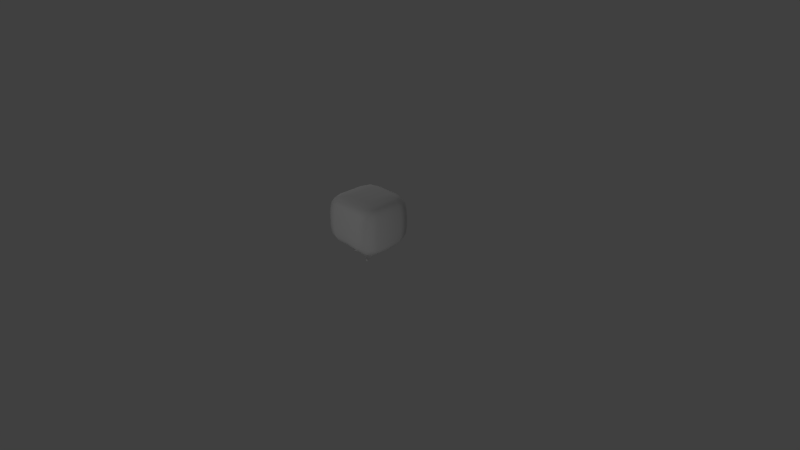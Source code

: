 # Source: bush000.blend  (saved by Blender 2.78.0; exported with 4.5.12 LTS)
import bpy
from mathutils import Matrix  # noqa: F401  (used for matrix-valued properties, if any)

bpy.ops.wm.read_factory_settings(use_empty=True)
scene = bpy.context.scene
scene.name = 'Scene'

# ---- collections
col_collection_1 = bpy.data.collections.new('Collection 1'); scene.collection.children.link(col_collection_1)

# ---- world
world_world = bpy.data.worlds.new('World'); scene.world = world_world
world_world.color = (0.05088, 0.05088, 0.05088)
world_world.use_sun_shadow = False
world_world.sun_shadow_jitter_overblur = 0.0
world_world.cycles.sampling_method = 'MANUAL'

# ---- cameras
cam_camera = bpy.data.cameras.new('Camera')
cam_camera.clip_end = 100.0
cam_camera.lens = 35.0
cam_camera.sensor_width = 32.0
cam_camera.sensor_height = 18.0
cam_camera.ortho_scale = 7.314
cam_camera.dof.focus_distance = 0.0
cam_camera.dof.aperture_fstop = 128.0

# ---- lights
light_lamp_002 = bpy.data.lights.new('Lamp.002', 'SPOT')
light_lamp_002.transmission_factor = 0.0
light_lamp_002.cutoff_distance = 30.0
light_lamp_002.energy = 100.0
light_lamp_002.shadow_buffer_clip_start = 1.001
light_lamp_002.shadow_soft_size = 0.1
light_lamp_002.shadow_maximum_resolution = 0.006
light_lamp_002.use_absolute_resolution = True
light_lamp_002.spot_size = 1.309
light_lamp_001 = bpy.data.lights.new('Lamp.001', 'SPOT')
light_lamp_001.transmission_factor = 0.0
light_lamp_001.cutoff_distance = 30.0
light_lamp_001.energy = 100.0
light_lamp_001.shadow_buffer_clip_start = 1.001
light_lamp_001.shadow_soft_size = 0.1
light_lamp_001.shadow_maximum_resolution = 0.006
light_lamp_001.use_absolute_resolution = True
light_lamp_001.spot_size = 1.309
light_lamp = bpy.data.lights.new('Lamp', 'SPOT')
light_lamp.transmission_factor = 0.0
light_lamp.cutoff_distance = 30.0
light_lamp.energy = 100.0
light_lamp.shadow_buffer_clip_start = 1.001
light_lamp.shadow_soft_size = 0.1
light_lamp.shadow_maximum_resolution = 0.006
light_lamp.use_absolute_resolution = True
light_lamp.spot_size = 1.309

# ---- meshes
me_cube_001 = bpy.data.meshes.new('Cube.001')
me_cube_001.from_pydata([(-0.8682, 0.4341, 1.993), (0.4341, 0.8682, 1.993), (0.8682, -0.4341, 1.993), (-0.4341, -0.8682, 1.993), (0.4064, -0.4064, 0.5269), (-0.3847, -0.3847, 2.098), (-0.4977, -0.9953, 1.044), (0.9953, -0.4977, 0.9698), (0.4977, 0.9953, 1.059), (-0.9953, 0.4977, 1.058), (-0.9953, -0.4977, 1.056), (0.9953, 0.4977, 0.9898), (-0.3847, 0.3847, 2.098), (0.4064, 0.4064, 0.5571), (0.8682, 0.4341, 1.993), (-0.8682, -0.4341, 1.993), (-0.4064, 0.4064, 0.6256), (0.3847, 0.3847, 2.098), (-0.4977, 0.9953, 1.057), (0.4977, -0.9953, 1.029), (0.3847, -0.3847, 2.098), (-0.4064, -0.4064, 0.613), (0.4341, -0.8682, 1.993), (-0.4341, 0.8682, 1.993), (-0.4917, 0.9835, 1.622), (0.4917, -0.9835, 1.622), (-0.9835, -0.4917, 1.622), (0.9835, 0.4917, 1.622), (-0.4917, -0.9835, 1.622), (0.9835, -0.4917, 1.622), (0.4917, 0.9835, 1.622), (-0.9835, 0.4917, 1.622), (0.4509, -0.9017, 0.5977), (-0.4509, 0.9017, 0.6539), (0.9017, 0.4509, 0.5419), (-0.9017, -0.4509, 0.674), (-0.9017, 0.4509, 0.679), (0.4509, 0.9017, 0.658), (0.9017, -0.4509, 0.5018), (-0.4509, -0.9017, 0.6287), (-0.7334, -0.4175, 0.6176), (-0.7597, -0.7597, 1.993), (-0.698, 0.3971, 2.072), (-0.789, 0.789, 0.6312), (-0.4175, 0.7334, 0.5946), (0.3971, 0.698, 2.072), (0.789, 0.789, 0.6021), (0.7334, 0.4175, 0.5046), (0.698, -0.3971, 2.072), (0.789, -0.789, 0.5368), (0.4175, -0.7334, 0.5277), (-0.3971, -0.698, 2.072), (-0.8709, -0.8709, 1.037), (-0.8605, 0.8605, 1.622), (0.8605, 0.8605, 1.622), (0.8605, -0.8605, 1.622), (-0.4973, -0.9947, 1.344), (0.9947, -0.4973, 1.326), (0.4973, 0.9947, 1.348), (-0.9947, 0.4973, 1.348), (-0.7334, 0.4175, 0.6245), (-0.698, -0.3971, 2.072), (0.7334, -0.4175, 0.4669), (0.698, 0.3971, 2.072), (0.9947, 0.4973, 1.331), (-0.9947, -0.4973, 1.347), (-0.9017, 0.0, 0.7192), (0.9017, 0.0, 0.5007), (0.3847, 0.0, 2.098), (-0.4064, 0.0, 0.6605), (0.9835, 0.0, 1.622), (-0.9835, 0.0, 1.622), (0.4175, 0.7334, 0.5805), (-0.3971, 0.698, 2.072), (-0.4175, -0.7334, 0.5726), (0.3971, -0.698, 2.072), (0.4973, -0.9947, 1.34), (-0.4973, 0.9947, 1.347), (-0.3847, 0.0, 2.098), (0.4064, 0.0, 0.5513), (0.0, 0.4064, 0.6229), (0.0, 0.3847, 2.098), (0.0, 0.9017, 0.6838), (0.0, -0.9017, 0.6423), (0.0, -0.3847, 2.098), (0.0, -0.4064, 0.6021), (0.0, -0.9835, 1.622), (0.0, 0.9835, 1.622), (-0.8605, -0.8605, 1.622), (-0.7597, 0.7597, 1.993), (0.7597, 0.7597, 1.993), (0.7597, -0.7597, 1.993), (0.8682, 0.0, 1.993), (-0.8682, 0.0, 1.993), (0.0, -0.8682, 1.993), (0.0, 0.8682, 1.993), (-0.4732, 0.9464, 1.848), (0.4732, -0.9464, 1.848), (-0.9464, -0.4732, 1.848), (0.9464, 0.4732, 1.848), (-0.4732, -0.9464, 1.848), (0.9464, -0.4732, 1.848), (0.4732, 0.9464, 1.848), (-0.9464, 0.4732, 1.848), (-0.8709, 0.8709, 1.043), (0.8709, 0.8709, 1.028), (0.8709, -0.8709, 0.9956), (-0.789, -0.789, 0.6187), (-0.9953, 0.0, 1.073), (0.9953, 0.0, 0.9637), (0.0, 0.9953, 1.072), (0.0, -0.9953, 1.051), (0.4848, -0.9696, 0.7577), (-0.4848, 0.9696, 0.8069), (0.9696, 0.4848, 0.695), (-0.9696, -0.4848, 0.8106), (-0.9696, 0.4848, 0.815), (0.4848, 0.9696, 0.8104), (0.9696, -0.4848, 0.6599), (-0.4848, -0.9696, 0.7849), (-0.6668, -0.6668, 0.5911), (-0.6369, -0.6369, 2.051), (-0.6668, 0.6668, 0.6047), (-0.6369, 0.6369, 2.051), (0.6668, -0.6668, 0.5), (0.6369, -0.6369, 2.051), (0.6668, 0.6668, 0.5546), (0.6369, 0.6369, 2.051), (-0.8704, -0.8704, 1.342), (-0.8704, 0.8704, 1.344), (0.8704, 0.8704, 1.34), (0.8704, -0.8704, 1.332), (-0.7334, 0.0, 0.6689), (-0.698, 0.0, 2.072), (0.7334, 0.0, 0.4778), (0.698, 0.0, 2.072), (0.9947, 0.0, 1.324), (-0.9947, 0.0, 1.351), (0.0, 0.7334, 0.6163), (0.0, 0.698, 2.072), (0.0, -0.7334, 0.58), (0.0, -0.698, 2.072), (0.0, -0.9947, 1.346), (0.0, 0.9947, 1.351), (0.0, 0.0, 2.098), (0.0, 0.0, 0.6395), (-0.8281, -0.8281, 1.848), (-0.8281, 0.8281, 1.848), (0.8281, 0.8281, 1.848), (0.8281, -0.8281, 1.848), (0.9464, 0.0, 1.848), (-0.9464, 0.0, 1.848), (0.0, -0.9464, 1.848), (0.0, 0.9464, 1.848), (-0.8484, 0.8484, 0.7836), (0.8484, 0.8484, 0.7581), (0.8484, -0.8484, 0.701), (-0.8484, -0.8484, 0.7726), (-0.9696, 0.0, 0.8432), (0.9696, 0.0, 0.6521), (0.0, 0.9696, 0.8331), (0.0, -0.9696, 0.7967)], [], [(0, 103, 151, 93), (0, 93, 133, 42), (0, 42, 123, 89), (0, 89, 147, 103), (1, 102, 153, 95), (1, 95, 139, 45), (1, 45, 127, 90), (1, 90, 148, 102), (2, 101, 150, 92), (2, 92, 135, 48), (2, 48, 125, 91), (2, 91, 149, 101), (3, 100, 152, 94), (3, 94, 141, 51), (3, 51, 121, 41), (3, 41, 146, 100), (4, 85, 145, 79), (4, 79, 134, 62), (4, 62, 124, 50), (4, 50, 140, 85), (5, 84, 144, 78), (5, 78, 133, 61), (5, 61, 121, 51), (5, 51, 141, 84), (6, 119, 161, 111), (6, 111, 142, 56), (6, 56, 128, 52), (6, 52, 157, 119), (7, 118, 159, 109), (7, 109, 136, 57), (7, 57, 131, 106), (7, 106, 156, 118), (8, 117, 160, 110), (8, 110, 143, 58), (8, 58, 130, 105), (8, 105, 155, 117), (9, 116, 158, 108), (9, 108, 137, 59), (9, 59, 129, 104), (9, 104, 154, 116), (10, 115, 157, 52), (10, 52, 128, 65), (10, 65, 137, 108), (10, 108, 158, 115), (11, 114, 155, 105), (11, 105, 130, 64), (11, 64, 136, 109), (11, 109, 159, 114), (12, 81, 139, 73), (12, 73, 123, 42), (12, 42, 133, 78), (12, 78, 144, 81), (13, 80, 138, 72), (13, 72, 126, 47), (13, 47, 134, 79), (13, 79, 145, 80), (14, 99, 148, 90), (14, 90, 127, 63), (14, 63, 135, 92), (14, 92, 150, 99), (15, 98, 146, 41), (15, 41, 121, 61), (15, 61, 133, 93), (15, 93, 151, 98), (16, 60, 122, 44), (16, 44, 138, 80), (16, 80, 145, 69), (16, 69, 132, 60), (17, 63, 127, 45), (17, 45, 139, 81), (17, 81, 144, 68), (17, 68, 135, 63), (18, 113, 154, 104), (18, 104, 129, 77), (18, 77, 143, 110), (18, 110, 160, 113), (19, 112, 156, 106), (19, 106, 131, 76), (19, 76, 142, 111), (19, 111, 161, 112), (20, 48, 135, 68), (20, 68, 144, 84), (20, 84, 141, 75), (20, 75, 125, 48), (21, 40, 132, 69), (21, 69, 145, 85), (21, 85, 140, 74), (21, 74, 120, 40), (22, 97, 149, 91), (22, 91, 125, 75), (22, 75, 141, 94), (22, 94, 152, 97), (23, 96, 147, 89), (23, 89, 123, 73), (23, 73, 139, 95), (23, 95, 153, 96), (24, 77, 129, 53), (24, 53, 147, 96), (24, 96, 153, 87), (24, 87, 143, 77), (25, 76, 131, 55), (25, 55, 149, 97), (25, 97, 152, 86), (25, 86, 142, 76), (26, 65, 128, 88), (26, 88, 146, 98), (26, 98, 151, 71), (26, 71, 137, 65), (27, 64, 130, 54), (27, 54, 148, 99), (27, 99, 150, 70), (27, 70, 136, 64), (28, 56, 142, 86), (28, 86, 152, 100), (28, 100, 146, 88), (28, 88, 128, 56), (29, 57, 136, 70), (29, 70, 150, 101), (29, 101, 149, 55), (29, 55, 131, 57), (30, 58, 143, 87), (30, 87, 153, 102), (30, 102, 148, 54), (30, 54, 130, 58), (31, 59, 137, 71), (31, 71, 151, 103), (31, 103, 147, 53), (31, 53, 129, 59), (32, 50, 124, 49), (32, 49, 156, 112), (32, 112, 161, 83), (32, 83, 140, 50), (33, 44, 122, 43), (33, 43, 154, 113), (33, 113, 160, 82), (33, 82, 138, 44), (34, 47, 126, 46), (34, 46, 155, 114), (34, 114, 159, 67), (34, 67, 134, 47), (35, 40, 120, 107), (35, 107, 157, 115), (35, 115, 158, 66), (35, 66, 132, 40), (36, 60, 132, 66), (36, 66, 158, 116), (36, 116, 154, 43), (36, 43, 122, 60), (37, 72, 138, 82), (37, 82, 160, 117), (37, 117, 155, 46), (37, 46, 126, 72), (38, 62, 134, 67), (38, 67, 159, 118), (38, 118, 156, 49), (38, 49, 124, 62), (39, 74, 140, 83), (39, 83, 161, 119), (39, 119, 157, 107), (39, 107, 120, 74)])
me_cube_001.polygons.foreach_set('use_smooth', [True] * 160)
me_cube_001.use_remesh_preserve_volume = False
me_cube_001.use_remesh_preserve_attributes = False
me_cube_001.use_mirror_vertex_groups = False
me_cube_001.update()
me_cube = bpy.data.meshes.new('Cube')
me_cube.from_pydata([(-0.1629, 0.1389, 1.566), (0.3757, 0.1878, 0.2039), (-0.1418, 0.03381, 1.818), (-8.515e-09, -0.0614, -0.05643), (-0.1419, 0.2123, 1.788), (0.2253, 0.4685, 0.1377), (0.0002657, 0.1389, 1.566), (0.2694, -0.4715, -0.05643), (-0.4673, -0.3104, 0.1241), (0.03147, 0.04855, 1.174), (-0.09562, 0.1756, 1.174), (-0.09562, -0.07854, 1.174), (-0.2227, 0.04855, 1.174), (-0.0672, 0.5257, 2.397), (0.01637, 0.463, 2.408), (-0.0672, 0.4003, 2.42), (-0.1508, 0.463, 2.408), (-0.03111, -0.4858, 2.513), (-0.05494, -0.2807, 2.156), (0.02575, -0.3354, 2.108), (-0.05494, -0.39, 2.06), (-0.1356, -0.3354, 2.108), (-0.03111, -0.3809, 2.537), (-0.1133, -0.4334, 2.525), (0.05108, -0.4334, 2.525), (-0.3319, -0.02561, 0.652), (-0.07435, -0.2832, 0.652), (-0.09293, 0.2095, 0.6989), (0.1832, -0.02561, 0.652), (-0.08127, 0.05051, 1.595), (-0.08141, 0.2273, 1.537), (-0.1938, 0.1246, 1.827), (-0.08378, 0.1246, 1.827), (-0.1732, 0.2794, 2.071), (-0.1148, 0.2263, 2.079), (-0.05654, 0.2794, 2.071), (-0.1148, 0.3325, 2.063), (-0.1506, -0.118, 1.976), (-0.09068, -0.1614, 1.907), (-0.03077, -0.118, 1.976), (-0.09068, -0.07455, 2.046), (0.06849, 0.7486, 0.07155), (-0.2253, 0.4685, 0.1377), (-7.451e-09, 0.4414, 0.3318), (-1.49e-08, 0.4955, -0.05643), (0.4518, -0.6166, 0.1633), (-0.1878, -0.3757, 0.2039), (0.3838, -0.1657, 0.1343), (0.5424, -0.5807, -0.05643), (0.1165, -0.4329, 0.1343), (0.3453, -0.2801, 0.3251), (0.2309, -0.3944, 0.3251), (0.4223, -0.3186, -0.05643), (0.1518, 1.108, 0.03449), (-3.725e-09, 0.7695, -0.05643), (0.0, 0.7695, 0.1995), (-0.06849, 0.7905, 0.07155), (0.2159, 1.298, -0.002558), (0.108, 1.138, -0.05643), (0.108, 1.138, 0.1254), (0.06413, 1.167, 0.03449), (0.6093, -0.7795, 0.04209), (0.6565, -0.7323, 0.04209), (0.5242, -0.5082, 0.05343), (0.506, -0.5624, 0.1633), (0.47, -0.6531, -0.05643), (0.3976, -0.6348, 0.05343), (-0.3757, 0.1878, 0.2039), (-0.6342, -0.1554, 0.1237), (-0.4943, -0.1877, -0.05643), (-0.4673, -0.02379, 0.1241), (-0.4402, -0.1464, 0.3046), (-0.7875, -0.1229, 0.09417), (-0.6303, -0.1787, -0.05643), (-0.6458, -0.08635, 0.03363), (-0.6186, -0.2478, 0.03363), (-1.039, -0.3794, -0.009682), (-0.8544, -0.3251, 0.006634), (-0.867, -0.2502, 0.07242), (-0.8636, -0.2582, -0.05643), (-0.9167, -0.2499, 0.003915), (-0.8538, -0.01131, 0.06668), (-0.7481, -0.09951, 0.02295), (-0.7875, -0.1229, -0.05643), (-0.8268, -0.1463, 0.01479), (-0.9049, 0.0747, -0.008626), (-0.8267, 0.0048, 0.007929), (-0.8809, -0.02741, 0.002316), (-0.8538, -0.01131, -0.05643), (-0.1145, 0.06532, 1.992), (-0.06225, 0.02593, 1.938), (-0.1145, -0.01347, 1.884), (-0.1668, 0.02593, 1.938), (-0.3385, -0.1697, -0.05643), (-0.2688, -0.214, 0.6754), (-0.2734, 0.1507, 0.6872), (-0.3516, -0.3594, 0.1839), (-1.33e-08, 0.3234, -0.05643), (-0.09473, 0.05651, 1.82), (0.3005, 0.121, 0.446), (0.3088, 0.1391, 0.00864), (-0.1274, 0.2481, 1.92), (-0.3538, -0.1234, 0.4712), (0.1748, -0.3481, -0.05643), (0.09686, 0.1507, 0.6872), (-0.3381, 0.3519, 0.1873), (-0.1273, 0.02261, 1.854), (-0.07977, 0.1896, 1.934), (-0.1776, 0.07906, 1.887), (0.3381, 0.3519, 0.1873), (-0.02323, 0.3235, 0.4898), (0.1195, -0.3302, 0.4763), (0.4127, -0.2039, -0.008744), (-0.1425, 0.07261, 1.588), (-0.1426, 0.2052, 1.545), (-0.0003044, -0.04677, 1.174), (-0.02016, 0.2052, 1.545), (0.05159, 0.1274, 1.392), (-0.04695, 0.2277, 1.385), (-0.04691, 0.02721, 1.399), (-0.1455, 0.1274, 1.392), (-0.1735, 0.1896, 1.934), (-0.0755, 0.07906, 1.887), (-0.1205, 0.1382, 1.98), (-0.03111, 0.6102, 2.582), (0.05644, 0.5445, 2.594), (-0.03111, 0.4788, 2.606), (-0.1187, 0.5445, 2.594), (-0.004522, 0.5101, 2.399), (-0.1586, 0.3192, 2.065), (-0.004522, 0.416, 2.417), (-0.1299, 0.416, 2.417), (-0.03707, -0.3716, 2.313), (0.05248, -0.4251, 2.282), (-0.03707, -0.4786, 2.252), (-0.1266, -0.4251, 2.282), (0.003677, -0.2944, 2.144), (-0.1485, 0.05547, 1.978), (0.007482, -0.3764, 2.072), (-0.1174, -0.3764, 2.072), (-0.03111, -0.3495, 2.795), (0.03562, -0.4009, 2.802), (-0.03111, -0.4523, 2.809), (-0.09784, -0.4009, 2.802), (-0.09276, -0.4727, 2.516), (0.03053, -0.4727, 2.516), (0.03053, -0.394, 2.534), (-0.09276, -0.394, 2.534), (-0.1909, -0.04677, 1.174), (-0.1909, 0.1439, 1.174), (-0.0003044, 0.1439, 1.174), (0.1015, -0.214, 0.6754), (-0.3123, -0.02628, 0.9233), (-0.1354, -0.2032, 0.9233), (-0.1401, 0.145, 0.935), (0.04148, -0.02628, 0.9233), (-0.02011, 0.07261, 1.588), (-0.1873, 0.05651, 1.82), (-0.1343, 0.03737, 1.742), (-0.1818, 0.1904, 1.797), (-0.1005, 0.1904, 1.797), (-0.1346, 0.2103, 1.662), (-0.2031, 0.1242, 1.708), (-0.06427, 0.1242, 1.708), (-0.07111, 0.3192, 2.065), (-0.1299, 0.5101, 2.399), (-0.07111, 0.2395, 2.077), (-0.1586, 0.2395, 2.077), (-0.1724, 0.3764, 2.231), (-0.09715, 0.3176, 2.242), (-0.02189, 0.3764, 2.231), (-0.09715, 0.4352, 2.221), (-0.05003, -0.08541, 2.028), (-0.1136, -0.2944, 2.144), (-0.04147, -0.1505, 1.924), (-0.1399, -0.1505, 1.924), (-0.1428, -0.2158, 2.005), (-0.07578, -0.2683, 1.944), (-0.008775, -0.2158, 2.005), (-0.07578, -0.1633, 2.067), (-8.382e-09, 0.5969, -0.05643), (-0.1109, 0.5954, 0.08809), (0.1109, 0.5849, 0.08809), (-1.863e-09, 0.5834, 0.2326), (0.1527, 0.4482, 0.2833), (0.1852, 0.4888, -0.007898), (-0.1852, 0.4888, -0.007898), (-0.1527, 0.4482, 0.2833), (0.3205, -0.2024, -0.05643), (-0.1544, -0.3242, 0.00864), (0.2929, -0.1568, 0.4763), (-0.1459, -0.3255, 0.446), (-0.01783, -0.39, 0.1865), (0.3777, 0.005542, 0.1865), (0.3468, -0.5377, -0.05643), (0.3212, -0.4864, 0.2151), (0.5243, -0.635, -0.05643), (0.4486, -0.4359, -0.05643), (0.3973, -0.4103, 0.2151), (0.2451, -0.512, 0.07933), (0.423, -0.3342, 0.07933), (0.3549, -0.1943, 0.2774), (0.1548, -0.4618, -0.008744), (0.3841, -0.4332, -0.05643), (0.1451, -0.4041, 0.2774), (0.3167, -0.3658, 0.3251), (0.02699, 0.9657, -0.05643), (-0.03214, 0.9993, 0.06228), (0.08612, 0.9321, 0.06228), (0.02699, 0.9657, 0.181), (0.04644, 0.7553, 0.1675), (0.0563, 0.7523, -0.02444), (-0.0563, 0.7867, -0.02444), (-0.04644, 0.7837, 0.1675), (0.1889, 1.258, -0.04296), (0.1652, 1.274, 0.006705), (0.2127, 1.242, 0.006705), (0.1889, 1.258, 0.05637), (0.1377, 1.118, 0.1027), (0.144, 1.113, -0.0337), (0.07193, 1.162, -0.0337), (0.07824, 1.158, 0.1027), (0.5779, -0.7547, -0.0318), (0.5665, -0.732, 0.1217), (0.6447, -0.7677, 0.04209), (0.6348, -0.6978, -0.0318), (0.6121, -0.6864, 0.1217), (0.5328, -0.7433, 0.04492), (0.6234, -0.6527, 0.04492), (0.5379, -0.5264, -0.02896), (0.4924, -0.6031, 0.1633), (0.4111, -0.6212, 0.1358), (0.5105, -0.5218, 0.1358), (0.4157, -0.6485, -0.02896), (-0.3088, 0.1391, 0.00864), (-0.3377, 0.121, 0.446), (-0.3986, 0.04101, 0.1839), (-0.5606, -0.1719, -0.05643), (-0.5509, -0.2621, 0.06158), (-0.548, -0.1415, 0.1796), (-0.5577, -0.05133, 0.06158), (-0.4876, -0.3004, -0.0113), (-0.447, -0.2487, 0.2595), (-0.4876, -0.06477, -0.0113), (-0.447, -0.05445, 0.2595), (-0.7243, -0.2077, -0.05643), (-0.7075, -0.2685, 0.02154), (-0.7301, -0.1908, 0.1002), (-0.7149, -0.109, 0.02562), (-0.6245, -0.2131, 0.1012), (-0.6429, -0.1036, 0.1012), (-0.6419, -0.1094, -0.03392), (-0.6196, -0.2422, -0.03392), (-0.9947, -0.3505, -0.04474), (-0.9886, -0.3759, -0.005603), (-0.9968, -0.3456, 0.03422), (-1.013, -0.3369, -0.006283), (-0.9305, -0.2695, 0.04577), (-0.7989, -0.1695, -0.05643), (-0.8541, -0.3143, -0.04066), (-0.8602, -0.3004, 0.05461), (-0.9297, -0.2715, -0.04134), (-0.8706, -0.2247, -0.04134), (-0.7997, -0.1675, 0.08874), (-0.8714, -0.2227, 0.05801), (-0.8417, -0.185, 0.01207), (-0.7753, -0.06063, 0.0192), (-0.8116, -0.08221, -0.05643), (-0.8116, -0.08221, 0.0873), (-0.848, -0.1038, 0.01167), (-0.817, -0.1405, 0.07025), (-0.7579, -0.1054, 0.08045), (-0.7579, -0.1054, -0.03659), (-0.817, -0.1405, -0.03863), (-0.8779, 0.06163, -0.00372), (-0.8921, 0.0532, -0.04448), (-0.8921, 0.0532, 0.0341), (-0.9063, 0.04477, -0.006657), (-0.8741, -0.02339, 0.04778), (-0.8335, 0.000773, 0.0548), (-0.8335, 0.000773, -0.04034), (-0.8741, -0.02339, -0.04174), (-0.1313, -0.08541, 2.028), (-0.08053, 0.05547, 1.978), (-0.07009, -0.00362, 1.898), (-0.1589, -0.00362, 1.898), (-0.1026, -0.002335, 2.039), (-0.04651, -0.03852, 1.971), (-0.1026, -0.07471, 1.903), (-0.1587, -0.03852, 1.971), (-0.3686, -0.3374, 0.003654), (-0.1708, 0.03673, 1.863), (-0.2779, 0.3651, 0.004505), (-0.1622, 0.2335, 1.923), (0.314, -0.3426, -0.05643), (-0.09221, 0.2335, 1.923), (0.2779, 0.3651, 0.004505), (-0.0834, 0.03673, 1.863), (0.2452, -0.2856, 0.4822), (0.2394, 0.3006, 0.4397), (-0.3193, -0.2863, 0.434), (-0.2676, 0.3006, 0.4397), (-0.1208, 0.05227, 1.397), (-0.1208, 0.2026, 1.386), (0.02697, 0.05227, 1.397), (0.02695, 0.2026, 1.386), (-0.1594, 0.1357, 1.951), (-0.08687, 0.1357, 1.951), (-0.09677, 0.5938, 2.585), (0.03455, 0.5938, 2.585), (0.03455, 0.4952, 2.603), (-0.09677, 0.4952, 2.603), (-0.1038, -0.385, 2.305), (0.02962, -0.385, 2.305), (0.03057, -0.4652, 2.259), (-0.1047, -0.4652, 2.259), (0.01894, -0.3624, 2.797), (-0.08116, -0.3624, 2.797), (0.01894, -0.4395, 2.807), (-0.08116, -0.4395, 2.807), (-0.2684, -0.1578, 0.9291), (-0.2696, 0.1022, 0.9321), (-0.008235, 0.1022, 0.9321), (-0.007073, -0.1578, 0.9291), (-0.08089, 0.05908, 1.733), (-0.1874, 0.05908, 1.733), (-0.1863, 0.1888, 1.673), (-0.08238, 0.1888, 1.673), (-0.04071, 0.4205, 2.223), (-0.1536, 0.4205, 2.223), (-0.04071, 0.3323, 2.239), (-0.1536, 0.3323, 2.239), (-0.02898, -0.1765, 2.051), (-0.1226, -0.1765, 2.051), (-0.02208, -0.2551, 1.959), (-0.1295, -0.2551, 1.959), (0.09116, 0.5909, -0.0203), (-0.09116, 0.5995, -0.0203), (-0.07518, 0.5886, 0.1965), (0.07518, 0.5815, 0.1965), (0.3885, -0.04307, 0.004294), (0.02695, -0.4047, 0.004294), (0.3314, -0.03843, 0.3804), (0.0199, -0.3499, 0.3804), (0.2705, -0.5313, -0.02249), (0.4231, -0.5122, -0.05643), (0.2641, -0.4928, 0.1811), (0.3783, -0.4674, 0.2151), (0.4422, -0.3596, -0.02249), (0.4037, -0.3532, 0.1811), (0.07559, 0.9381, -0.02675), (-0.02161, 0.9933, -0.02675), (-0.0131, 0.9885, 0.1513), (0.06708, 0.943, 0.1513), (0.1896, 1.212, -0.02837), (0.1462, 1.241, -0.02837), (0.149, 1.239, 0.05619), (0.1868, 1.214, 0.05619), (0.5143, -0.7243, -0.01138), (0.6206, -0.7405, -0.0318), (0.5092, -0.7061, 0.1056), (0.6007, -0.7206, 0.1217), (0.6068, -0.6318, -0.01138), (0.5886, -0.6268, 0.1056), (-0.4072, -0.008291, 0.003654), (-0.3637, -0.003473, 0.3759), (-0.5618, -0.08146, -0.02693), (-0.5562, -0.2547, -0.02693), (-0.5473, -0.2167, 0.1501), (-0.5519, -0.07387, 0.1501), (-0.7282, -0.1324, -0.0433), (-0.7086, -0.2622, -0.03694), (-0.7162, -0.2402, 0.08019), (-0.7291, -0.1297, 0.09045), (-0.9922, -0.3276, -0.03414), (-0.9547, -0.3556, -0.03384), (-0.958, -0.3481, 0.02928), (-0.9931, -0.3254, 0.02535), (-0.91, -0.2598, -0.04134), (-0.8228, -0.1743, -0.03931), (-0.823, -0.1738, 0.06719), (-0.9108, -0.2578, 0.04985), (-0.7844, -0.06602, 0.07403), (-0.7844, -0.06602, -0.03752), (-0.8389, -0.0984, -0.03941), (-0.8389, -0.0984, 0.06463), (-0.8699, 0.0438, 0.03053), (-0.8699, 0.0438, -0.033), (-0.8945, 0.02915, -0.03431), (-0.8945, 0.02915, 0.02673), (-0.1399, -0.01138, 2.022), (-0.06528, -0.01138, 2.022), (-0.05578, -0.06567, 1.92), (-0.1494, -0.06567, 1.92)], [], [(0, 120, 302, 113), (0, 113, 325, 162), (0, 162, 326, 114), (0, 114, 303, 120), (1, 100, 296, 109), (1, 109, 299, 99), (1, 99, 342, 193), (1, 193, 340, 100), (2, 158, 324, 98), (2, 98, 297, 106), (2, 106, 291, 157), (2, 157, 325, 158), (3, 234, 292, 97), (3, 97, 296, 100), (3, 100, 340, 188), (3, 188, 294, 103), (3, 103, 341, 189), (3, 189, 290, 93), (3, 93, 364, 234), (4, 161, 326, 159), (4, 159, 293, 101), (4, 101, 295, 160), (4, 160, 327, 161), (5, 109, 296, 185), (5, 185, 336, 182), (5, 182, 339, 184), (5, 184, 299, 109), (6, 117, 305, 116), (6, 116, 327, 163), (6, 163, 324, 156), (6, 156, 304, 117), (7, 103, 294, 203), (7, 203, 345, 194), (7, 194, 344, 202), (7, 202, 341, 103), (8, 96, 300, 242), (8, 242, 368, 238), (8, 238, 367, 241), (8, 241, 290, 96), (9, 155, 322, 150), (9, 150, 305, 117), (9, 117, 304, 115), (9, 115, 323, 155), (10, 154, 321, 149), (10, 149, 303, 118), (10, 118, 305, 150), (10, 150, 322, 154), (11, 153, 323, 115), (11, 115, 304, 119), (11, 119, 302, 148), (11, 148, 320, 153), (12, 152, 320, 148), (12, 148, 302, 120), (12, 120, 303, 149), (12, 149, 321, 152), (13, 128, 328, 171), (13, 171, 329, 165), (13, 165, 308, 124), (13, 124, 309, 128), (14, 130, 330, 170), (14, 170, 328, 128), (14, 128, 309, 125), (14, 125, 310, 130), (15, 131, 331, 169), (15, 169, 330, 130), (15, 130, 310, 126), (15, 126, 311, 131), (16, 165, 329, 168), (16, 168, 331, 131), (16, 131, 311, 127), (16, 127, 308, 165), (17, 134, 314, 145), (17, 145, 318, 142), (17, 142, 319, 144), (17, 144, 315, 134), (18, 136, 332, 179), (18, 179, 333, 173), (18, 173, 312, 132), (18, 132, 313, 136), (19, 138, 334, 178), (19, 178, 332, 136), (19, 136, 313, 133), (19, 133, 314, 138), (20, 139, 335, 177), (20, 177, 334, 138), (20, 138, 314, 134), (20, 134, 315, 139), (21, 173, 333, 176), (21, 176, 335, 139), (21, 139, 315, 135), (21, 135, 312, 173), (22, 132, 312, 147), (22, 147, 317, 140), (22, 140, 316, 146), (22, 146, 313, 132), (23, 135, 315, 144), (23, 144, 319, 143), (23, 143, 317, 147), (23, 147, 312, 135), (24, 133, 313, 146), (24, 146, 316, 141), (24, 141, 318, 145), (24, 145, 314, 133), (25, 102, 300, 94), (25, 94, 320, 152), (25, 152, 321, 95), (25, 95, 301, 235), (25, 235, 365, 102), (26, 111, 298, 151), (26, 151, 323, 153), (26, 153, 320, 94), (26, 94, 300, 191), (26, 191, 343, 111), (27, 110, 301, 95), (27, 95, 321, 154), (27, 154, 322, 104), (27, 104, 299, 110), (28, 99, 299, 104), (28, 104, 322, 155), (28, 155, 323, 151), (28, 151, 298, 190), (28, 190, 342, 99), (29, 119, 304, 156), (29, 156, 324, 158), (29, 158, 325, 113), (29, 113, 302, 119), (30, 118, 303, 114), (30, 114, 326, 161), (30, 161, 327, 116), (30, 116, 305, 118), (31, 162, 325, 157), (31, 157, 291, 108), (31, 108, 306, 121), (31, 121, 293, 159), (31, 159, 326, 162), (32, 163, 327, 160), (32, 160, 295, 107), (32, 107, 307, 122), (32, 122, 297, 98), (32, 98, 324, 163), (33, 129, 293, 121), (33, 121, 306, 167), (33, 167, 331, 168), (33, 168, 329, 129), (34, 167, 306, 123), (34, 123, 307, 166), (34, 166, 330, 169), (34, 169, 331, 167), (35, 166, 307, 107), (35, 107, 295, 164), (35, 164, 328, 170), (35, 170, 330, 166), (36, 164, 295, 101), (36, 101, 293, 129), (36, 129, 329, 171), (36, 171, 328, 164), (37, 282, 390, 289), (37, 289, 393, 175), (37, 175, 335, 176), (37, 176, 333, 282), (38, 175, 393, 288), (38, 288, 392, 174), (38, 174, 334, 177), (38, 177, 335, 175), (39, 174, 392, 287), (39, 287, 391, 172), (39, 172, 332, 178), (39, 178, 334, 174), (40, 172, 391, 286), (40, 286, 390, 282), (40, 282, 333, 179), (40, 179, 332, 172), (41, 182, 336, 211), (41, 211, 350, 208), (41, 208, 353, 210), (41, 210, 339, 182), (42, 105, 301, 187), (42, 187, 338, 181), (42, 181, 337, 186), (42, 186, 292, 105), (43, 110, 299, 184), (43, 184, 339, 183), (43, 183, 338, 187), (43, 187, 301, 110), (44, 97, 292, 186), (44, 186, 337, 180), (44, 180, 336, 185), (44, 185, 296, 97), (45, 195, 346, 231), (45, 231, 360, 223), (45, 223, 361, 230), (45, 230, 347, 195), (46, 192, 343, 191), (46, 191, 300, 96), (46, 96, 290, 189), (46, 189, 341, 192), (47, 193, 342, 201), (47, 201, 349, 200), (47, 200, 348, 112), (47, 112, 340, 193), (48, 197, 348, 229), (48, 229, 362, 225), (48, 225, 359, 196), (48, 196, 345, 197), (49, 192, 341, 202), (49, 202, 344, 199), (49, 199, 346, 204), (49, 204, 343, 192), (50, 190, 298, 205), (50, 205, 347, 198), (50, 198, 349, 201), (50, 201, 342, 190), (51, 111, 343, 204), (51, 204, 346, 195), (51, 195, 347, 205), (51, 205, 298, 111), (52, 188, 340, 112), (52, 112, 348, 197), (52, 197, 345, 203), (52, 203, 294, 188), (53, 208, 350, 219), (53, 219, 354, 216), (53, 216, 357, 218), (53, 218, 353, 208), (54, 180, 337, 212), (54, 212, 351, 206), (54, 206, 350, 211), (54, 211, 336, 180), (55, 183, 339, 210), (55, 210, 353, 209), (55, 209, 352, 213), (55, 213, 338, 183), (56, 181, 338, 213), (56, 213, 352, 207), (56, 207, 351, 212), (56, 212, 337, 181), (57, 214, 355, 215), (57, 215, 356, 217), (57, 217, 357, 216), (57, 216, 354, 214), (58, 206, 351, 220), (58, 220, 355, 214), (58, 214, 354, 219), (58, 219, 350, 206), (59, 209, 353, 218), (59, 218, 357, 217), (59, 217, 356, 221), (59, 221, 352, 209), (60, 207, 352, 221), (60, 221, 356, 215), (60, 215, 355, 220), (60, 220, 351, 207), (61, 222, 359, 224), (61, 224, 361, 223), (61, 223, 360, 227), (61, 227, 358, 222), (62, 228, 363, 226), (62, 226, 361, 224), (62, 224, 359, 225), (62, 225, 362, 228), (63, 200, 349, 232), (63, 232, 363, 228), (63, 228, 362, 229), (63, 229, 348, 200), (64, 198, 347, 230), (64, 230, 361, 226), (64, 226, 363, 232), (64, 232, 349, 198), (65, 194, 345, 196), (65, 196, 359, 222), (65, 222, 358, 233), (65, 233, 344, 194), (66, 199, 344, 233), (66, 233, 358, 227), (66, 227, 360, 231), (66, 231, 346, 199), (67, 236, 365, 235), (67, 235, 301, 105), (67, 105, 292, 234), (67, 234, 364, 236), (68, 239, 369, 250), (68, 250, 373, 247), (68, 247, 372, 249), (68, 249, 368, 239), (69, 93, 290, 241), (69, 241, 367, 237), (69, 237, 366, 243), (69, 243, 364, 93), (70, 236, 364, 243), (70, 243, 366, 240), (70, 240, 369, 244), (70, 244, 365, 236), (71, 102, 365, 244), (71, 244, 369, 239), (71, 239, 368, 242), (71, 242, 300, 102), (72, 263, 373, 271), (72, 271, 382, 268), (72, 268, 385, 270), (72, 270, 380, 263), (73, 237, 367, 252), (73, 252, 371, 245), (73, 245, 370, 251), (73, 251, 366, 237), (74, 240, 366, 251), (74, 251, 370, 248), (74, 248, 373, 250), (74, 250, 369, 240), (75, 238, 368, 249), (75, 249, 372, 246), (75, 246, 371, 252), (75, 252, 367, 238), (76, 253, 375, 254), (76, 254, 376, 255), (76, 255, 377, 256), (76, 256, 374, 253), (77, 246, 372, 260), (77, 260, 376, 254), (77, 254, 375, 259), (77, 259, 371, 246), (78, 247, 373, 263), (78, 263, 380, 264), (78, 264, 381, 257), (78, 257, 377, 255), (78, 255, 376, 260), (78, 260, 372, 247), (79, 245, 371, 259), (79, 259, 375, 253), (79, 253, 374, 261), (79, 261, 378, 262), (79, 262, 379, 258), (79, 258, 370, 245), (80, 257, 381, 264), (80, 264, 380, 265), (80, 265, 379, 262), (80, 262, 378, 261), (80, 261, 374, 256), (80, 256, 377, 257), (81, 268, 382, 279), (81, 279, 386, 276), (81, 276, 389, 278), (81, 278, 385, 268), (82, 248, 370, 272), (82, 272, 383, 266), (82, 266, 382, 271), (82, 271, 373, 248), (83, 258, 379, 273), (83, 273, 384, 267), (83, 267, 383, 272), (83, 272, 370, 258), (84, 265, 380, 270), (84, 270, 385, 269), (84, 269, 384, 273), (84, 273, 379, 265), (85, 274, 387, 275), (85, 275, 388, 277), (85, 277, 389, 276), (85, 276, 386, 274), (86, 266, 383, 280), (86, 280, 387, 274), (86, 274, 386, 279), (86, 279, 382, 266), (87, 269, 385, 278), (87, 278, 389, 277), (87, 277, 388, 281), (87, 281, 384, 269), (88, 267, 384, 281), (88, 281, 388, 275), (88, 275, 387, 280), (88, 280, 383, 267), (89, 283, 307, 123), (89, 123, 306, 137), (89, 137, 390, 286), (89, 286, 391, 283), (90, 284, 297, 122), (90, 122, 307, 283), (90, 283, 391, 287), (90, 287, 392, 284), (91, 285, 291, 106), (91, 106, 297, 284), (91, 284, 392, 288), (91, 288, 393, 285), (92, 137, 306, 108), (92, 108, 291, 285), (92, 285, 393, 289), (92, 289, 390, 137)])
me_cube.polygons.foreach_set('use_smooth', [True] * 386)
me_cube.use_remesh_preserve_volume = False
me_cube.use_remesh_preserve_attributes = False
me_cube.use_mirror_vertex_groups = False
me_cube.update()

# ---- objects
ob_cube_001 = bpy.data.objects.new('Cube.001', me_cube_001)
ob_cube = bpy.data.objects.new('Cube', me_cube)
ob_lamp_002 = bpy.data.objects.new('Lamp.002', light_lamp_002)
ob_lamp_001 = bpy.data.objects.new('Lamp.001', light_lamp_001)
ob_lamp = bpy.data.objects.new('Lamp', light_lamp)
ob_camera = bpy.data.objects.new('Camera', cam_camera)

# ---- transforms, parenting, visibility, modifiers, constraints
ob_cube_001.location = (0.0, 0.0, 0.00705)
ob_cube_001.scale = (0.3923, 0.3923, 0.3923)
ob_cube_001.lineart.crease_threshold = 0.0
ob_cube.location = (0.0, 0.0, 0.0)
ob_cube.scale = (0.2, 0.2, 0.1)
ob_cube.lineart.crease_threshold = 0.0
ob_lamp_002.location = (4.489, -5.381, 0.3785)
ob_lamp_002.rotation_euler = (1.523, 0.05522, 6.971)
ob_lamp_002.lock_rotations_4d = False
ob_lamp_002.empty_display_type = 'ARROWS'
ob_lamp_002.color = (0.0, 0.0, 0.0, 0.0)
ob_lamp_002.lineart.crease_threshold = 0.0
ob_lamp_001.location = (-5.381, -4.489, 4.878)
ob_lamp_001.rotation_euler = (0.6503, 0.05522, 5.401)
ob_lamp_001.lock_rotations_4d = False
ob_lamp_001.empty_display_type = 'ARROWS'
ob_lamp_001.color = (0.0, 0.0, 0.0, 0.0)
ob_lamp_001.lineart.crease_threshold = 0.0
ob_lamp.location = (-4.489, 5.381, 4.878)
ob_lamp.rotation_euler = (0.6503, 0.05522, 3.83)
ob_lamp.lock_rotations_4d = False
ob_lamp.empty_display_type = 'ARROWS'
ob_lamp.color = (0.0, 0.0, 0.0, 0.0)
ob_lamp.lineart.crease_threshold = 0.0
ob_camera.location = (7.481, -6.508, 5.344)
ob_camera.rotation_euler = (1.109, 0.0, 0.8149)
ob_camera.lock_rotations_4d = False
ob_camera.empty_display_type = 'ARROWS'
ob_camera.color = (0.0, 0.0, 0.0, 0.0)
ob_camera.display_type = 'WIRE'
ob_camera.lineart.crease_threshold = 0.0

# ---- collection membership
col_collection_1.objects.link(ob_cube_001)
col_collection_1.objects.link(ob_cube)
col_collection_1.objects.link(ob_lamp_002)
col_collection_1.objects.link(ob_lamp_001)
col_collection_1.objects.link(ob_lamp)
col_collection_1.objects.link(ob_camera)

# ---- scene / render settings (as saved in the file)
scene.camera = ob_camera
scene.frame_start = 1; scene.frame_end = 250; scene.frame_set(1)
scene.render.engine = 'BLENDER_EEVEE_NEXT'
scene.render.resolution_percentage = 50
scene.render.dither_intensity = 0.0
scene.cycles.use_denoising = False
scene.cycles.samples = 128
scene.cycles.sampling_pattern = 'TABULATED_SOBOL'
scene.cycles.light_sampling_threshold = 0.0
scene.cycles.use_adaptive_sampling = False
scene.cycles.use_light_tree = False
scene.cycles.blur_glossy = 0.0
scene.cycles.sample_clamp_indirect = 0.0
scene.view_settings.view_transform = 'Standard'
bpy.context.view_layer.update()
